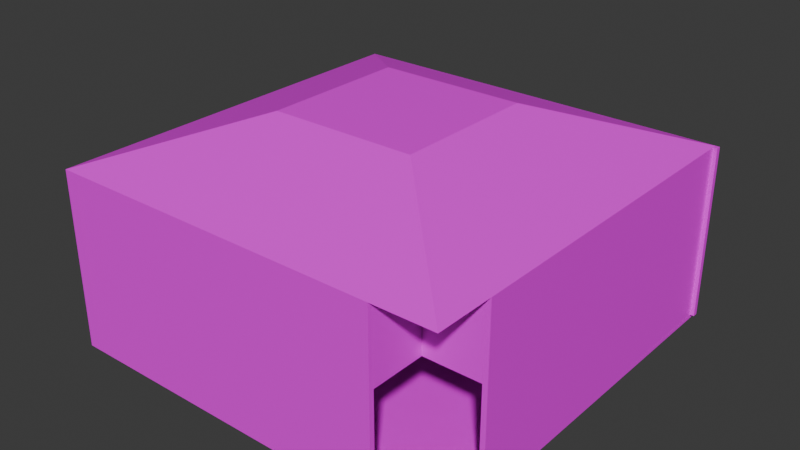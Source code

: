 # Source: Factory.blend  (saved by Blender 4.4.32; exported with 4.5.12 LTS)
import bpy
from mathutils import Matrix  # noqa: F401  (used for matrix-valued properties, if any)

bpy.ops.wm.read_factory_settings(use_empty=True)
scene = bpy.context.scene
scene.name = 'Scene'

# ---- collections
col_collection = bpy.data.collections.new('Collection'); scene.collection.children.link(col_collection)

# ---- images (referenced by path relative to the original .blend; pixels are not part of the script)
import os
ASSET_DIR = os.environ.get("B2B_ASSET_DIR", "")  # directory of the original .blend (textures are referenced by path, not embedded)
HERE = os.path.dirname(os.path.abspath(__file__))  # packed textures are extracted next to this script under _unpacked/

def load_image(name, relpath, width, height, colorspace="sRGB"):
    """Load a texture the original file referenced (path relative to the .blend, or extracted next to this script)."""
    p = next((c for c in (os.path.join(HERE, relpath), os.path.join(ASSET_DIR, relpath)) if relpath and os.path.exists(c)), "")
    if p:
        img = bpy.data.images.load(p, check_existing=True)
        img.name = name
    else:  # same state as the original file: an image datablock whose file is absent (Cycles renders it pink)
        img = bpy.data.images.new(name, width, height)
        img.source = "FILE"
        img.filepath = "//" + (relpath or name)
    img.colorspace_settings.name = colorspace
    return img
img_af8b33fcf1780a33644c19632107c495_jpg = load_image('af8b33fcf1780a33644c19632107c495.jpg', 'af8b33fcf1780a33644c19632107c495.jpg', 1024, 1024, 'sRGB')
img_944dc34ff78f08c39db1d501f55a6ca1_jpg = load_image('944dc34ff78f08c39db1d501f55a6ca1.jpg', '944dc34ff78f08c39db1d501f55a6ca1.jpg', 1024, 1024, 'sRGB')
img_944dc34ff78f08c39db1d501f55a6ca1_jpg_001 = load_image('944dc34ff78f08c39db1d501f55a6ca1.jpg.001', '944dc34ff78f08c39db1d501f55a6ca1.jpg', 1024, 1024, 'sRGB')
img_944dc34ff78f08c39db1d501f55a6ca1_jpg_002 = load_image('944dc34ff78f08c39db1d501f55a6ca1.jpg.002', '944dc34ff78f08c39db1d501f55a6ca1.jpg', 1024, 1024, 'sRGB')
img_944dc34ff78f08c39db1d501f55a6ca1_jpg_003 = load_image('944dc34ff78f08c39db1d501f55a6ca1.jpg.003', '944dc34ff78f08c39db1d501f55a6ca1.jpg', 1024, 1024, 'sRGB')
img_944dc34ff78f08c39db1d501f55a6ca1_jpg_004 = load_image('944dc34ff78f08c39db1d501f55a6ca1.jpg.004', '944dc34ff78f08c39db1d501f55a6ca1.jpg', 1024, 1024, 'sRGB')
img_944dc34ff78f08c39db1d501f55a6ca1_jpg_005 = load_image('944dc34ff78f08c39db1d501f55a6ca1.jpg.005', '944dc34ff78f08c39db1d501f55a6ca1.jpg', 1024, 1024, 'sRGB')
img_restaurant_menu_instagram_stories_templates_23_2149292454_jpg = load_image('restaurant-menu-instagram-stories-templates_23-2149292454.jpg', 'restaurant-menu-instagram-stories-templates_23-2149292454.jpg', 1024, 1024, 'sRGB')

# ---- materials (node trees are filled in below, after node groups)
mat_material = bpy.data.materials.new('Material')
mat_material.alpha_threshold = 0.0
mat_material.roughness = 0.5
mat_material.line_color = (0.0, 0.0, 0.0, 1.0)
mat_material_002 = bpy.data.materials.new('Material.002')
mat_material_003 = bpy.data.materials.new('Material.003')
mat_material_004 = bpy.data.materials.new('Material.004')
mat_material_005 = bpy.data.materials.new('Material.005')
mat_material_006 = bpy.data.materials.new('Material.006')
mat_material_007 = bpy.data.materials.new('Material.007')
mat_material_008 = bpy.data.materials.new('Material.008')

# ---- material node trees
mat_material.use_nodes = True; mat_material.node_tree.nodes.clear()
_N = mat_material.node_tree.nodes; _L = mat_material.node_tree.links
n0 = _N.new('ShaderNodeOutputMaterial'); n0.name = 'Material Output'; n0.location = (300, 300)
n1 = _N.new('ShaderNodeBsdfPrincipled'); n1.name = 'Principled BSDF'; n1.location = (10, 300)
n1.inputs[3].default_value = 1.45
n2 = _N.new('ShaderNodeTexImage'); n2.name = 'Image Texture'; n2.location = (-280, 280)
n2.image = img_af8b33fcf1780a33644c19632107c495_jpg
_L.new(n1.outputs[0], n0.inputs[0])
_L.new(n2.outputs[0], n1.inputs[0])
n0.is_active_output = True
mat_material_002.use_nodes = True; mat_material_002.node_tree.nodes.clear()
_N = mat_material_002.node_tree.nodes; _L = mat_material_002.node_tree.links
n0 = _N.new('ShaderNodeBsdfPrincipled'); n0.name = 'Principled BSDF'; n0.location = (10, 300)
n1 = _N.new('ShaderNodeOutputMaterial'); n1.name = 'Material Output'; n1.location = (300, 300)
n2 = _N.new('ShaderNodeTexImage'); n2.name = 'Image Texture'; n2.location = (-280, 280)
n2.image = img_944dc34ff78f08c39db1d501f55a6ca1_jpg
_L.new(n0.outputs[0], n1.inputs[0])
_L.new(n2.outputs[0], n0.inputs[0])
n1.is_active_output = True
mat_material_003.use_nodes = True; mat_material_003.node_tree.nodes.clear()
_N = mat_material_003.node_tree.nodes; _L = mat_material_003.node_tree.links
n0 = _N.new('ShaderNodeBsdfPrincipled'); n0.name = 'Principled BSDF'; n0.location = (10, 300)
n1 = _N.new('ShaderNodeOutputMaterial'); n1.name = 'Material Output'; n1.location = (300, 300)
n2 = _N.new('ShaderNodeTexImage'); n2.name = 'Image Texture'; n2.location = (-280, 280)
n2.image = img_944dc34ff78f08c39db1d501f55a6ca1_jpg_001
_L.new(n0.outputs[0], n1.inputs[0])
_L.new(n2.outputs[0], n0.inputs[0])
n1.is_active_output = True
mat_material_004.use_nodes = True; mat_material_004.node_tree.nodes.clear()
_N = mat_material_004.node_tree.nodes; _L = mat_material_004.node_tree.links
n0 = _N.new('ShaderNodeBsdfPrincipled'); n0.name = 'Principled BSDF'; n0.location = (10, 300)
n1 = _N.new('ShaderNodeOutputMaterial'); n1.name = 'Material Output'; n1.location = (300, 300)
n2 = _N.new('ShaderNodeTexImage'); n2.name = 'Image Texture'; n2.location = (-280, 280)
n2.image = img_944dc34ff78f08c39db1d501f55a6ca1_jpg_002
_L.new(n0.outputs[0], n1.inputs[0])
_L.new(n2.outputs[0], n0.inputs[0])
n1.is_active_output = True
mat_material_005.use_nodes = True; mat_material_005.node_tree.nodes.clear()
_N = mat_material_005.node_tree.nodes; _L = mat_material_005.node_tree.links
n0 = _N.new('ShaderNodeBsdfPrincipled'); n0.name = 'Principled BSDF'; n0.location = (10, 300)
n1 = _N.new('ShaderNodeOutputMaterial'); n1.name = 'Material Output'; n1.location = (300, 300)
n2 = _N.new('ShaderNodeTexImage'); n2.name = 'Image Texture'; n2.location = (-280, 280)
n2.image = img_944dc34ff78f08c39db1d501f55a6ca1_jpg_003
_L.new(n0.outputs[0], n1.inputs[0])
_L.new(n2.outputs[0], n0.inputs[0])
n1.is_active_output = True
mat_material_006.use_nodes = True; mat_material_006.node_tree.nodes.clear()
_N = mat_material_006.node_tree.nodes; _L = mat_material_006.node_tree.links
n0 = _N.new('ShaderNodeBsdfPrincipled'); n0.name = 'Principled BSDF'; n0.location = (10, 300)
n1 = _N.new('ShaderNodeOutputMaterial'); n1.name = 'Material Output'; n1.location = (300, 300)
n2 = _N.new('ShaderNodeTexImage'); n2.name = 'Image Texture'; n2.location = (-280, 280)
n2.image = img_944dc34ff78f08c39db1d501f55a6ca1_jpg_004
_L.new(n0.outputs[0], n1.inputs[0])
_L.new(n2.outputs[0], n0.inputs[0])
n1.is_active_output = True
mat_material_007.use_nodes = True; mat_material_007.node_tree.nodes.clear()
_N = mat_material_007.node_tree.nodes; _L = mat_material_007.node_tree.links
n0 = _N.new('ShaderNodeBsdfPrincipled'); n0.name = 'Principled BSDF'; n0.location = (10, 300)
n1 = _N.new('ShaderNodeOutputMaterial'); n1.name = 'Material Output'; n1.location = (300, 300)
n2 = _N.new('ShaderNodeTexImage'); n2.name = 'Image Texture'; n2.location = (-280, 280)
n2.image = img_944dc34ff78f08c39db1d501f55a6ca1_jpg_005
_L.new(n0.outputs[0], n1.inputs[0])
_L.new(n2.outputs[0], n0.inputs[0])
n1.is_active_output = True
mat_material_008.use_nodes = True; mat_material_008.node_tree.nodes.clear()
_N = mat_material_008.node_tree.nodes; _L = mat_material_008.node_tree.links
n0 = _N.new('ShaderNodeBsdfPrincipled'); n0.name = 'Principled BSDF'; n0.location = (10, 300)
n1 = _N.new('ShaderNodeOutputMaterial'); n1.name = 'Material Output'; n1.location = (300, 300)
n2 = _N.new('ShaderNodeTexImage'); n2.name = 'Image Texture'; n2.location = (-280, 280)
n2.image = img_restaurant_menu_instagram_stories_templates_23_2149292454_jpg
_L.new(n0.outputs[0], n1.inputs[0])
_L.new(n2.outputs[0], n0.inputs[0])
n1.is_active_output = True

# ---- world
world_world = bpy.data.worlds.new('World'); scene.world = world_world
world_world.use_nodes = True; world_world.node_tree.nodes.clear()
_N = world_world.node_tree.nodes; _L = world_world.node_tree.links
n0 = _N.new('ShaderNodeOutputWorld'); n0.name = 'World Output'; n0.location = (300, 300)
n1 = _N.new('ShaderNodeBackground'); n1.name = 'Background'; n1.location = (10, 300)
n1.inputs[0].default_value = (0.05088, 0.05088, 0.05088, 1.0)
_L.new(n1.outputs[0], n0.inputs[0])
n0.is_active_output = True
world_world.color = (0.05088, 0.05088, 0.05088)
world_world.sun_shadow_jitter_overblur = 0.0

# ---- meshes
me_cube = bpy.data.meshes.new('Cube')
me_cube.from_pydata([(1.0, 1.0, 1.0), (1.0, 1.0, -1.0), (-1.0, 1.0, 1.0), (-1.0, 1.0, -1.0), (-1.0, -1.0, 1.0), (-1.0, -1.0, -1.0), (0.7, 1.0, -1.0), (0.7, -1.0, 1.0), (0.7, -1.0, -1.0), (0.7, 1.0, 1.0), (-1.0, -0.7, -1.0), (1.0, -0.7, 1.0), (-1.0, -0.7, 1.0), (1.0, -0.7, -1.0), (0.7, -0.7, -1.0), (0.7, -0.7, 1.0), (-0.15, 1.0, -1.0), (-0.15, -1.0, 1.0), (-0.15, -1.0, -1.0), (-0.15, 1.0, 1.0), (-0.15, -0.7, -1.0), (-0.15, -0.7, 1.0)], [], [(21, 12, 4, 17), (18, 17, 4, 5), (10, 12, 2, 3), (6, 9, 0, 1), (16, 19, 9, 6), (20, 14, 8, 18), (14, 13, 11, 15), (8, 14, 15, 7), (0, 9, 15, 11), (16, 6, 14, 20), (1, 0, 11, 13), (6, 1, 13, 14), (5, 4, 12, 10), (19, 2, 12, 21), (9, 19, 21, 15), (3, 16, 20, 10), (10, 20, 18, 5), (3, 2, 19, 16), (8, 7, 17, 18), (15, 21, 17, 7)])
_uv = me_cube.uv_layers.new(name='UVMap')
_uv.uv.foreach_set('vector', [0.5615, 0.8535, 0.9721, 0.8535, 0.9721, 0.9984, 0.5615, 0.9984, 3.818, -9.524, -2.818, -9.524, -2.818, -12.23, 3.818, -12.23, 3.818, 12.27, -2.818, 12.27, -2.818, 6.865, 3.818, 6.865, 3.818, 1.455, -2.818, 1.455, -2.818, 0.5, 3.818, 0.5, 3.818, 4.16, -2.818, 4.16, -2.818, 1.455, 3.818, 1.455, 0.2312, 0.7125, 0.3375, 0.7125, 0.3375, 0.75, 0.2312, 0.75, 4.814, -4.91, 3.818, -4.91, -2.818, -4.91, -3.814, -4.91, 3.818, -6.819, 4.814, -4.91, -3.814, -4.91, -2.818, -6.819, 0.005915, 0.03219, 0.1508, 0.03219, 0.1508, 0.8535, 0.005915, 0.8535, 0.2312, 0.5, 0.3375, 0.5, 0.3375, 0.7125, 0.2312, 0.7125, 3.818, 0.5, -2.818, 0.5, -2.818, -4.91, 3.818, -4.91, 0.3375, 0.5, 0.375, 0.5, 0.375, 0.7125, 0.3375, 0.7125, 3.818, 13.23, -2.818, 13.23, -2.818, 12.27, 3.818, 12.27, 0.5615, 0.03219, 0.9721, 0.03219, 0.9721, 0.8535, 0.5615, 0.8535, 0.1508, 0.03219, 0.5615, 0.03219, 0.5615, 0.8535, 0.1508, 0.8535, 0.125, 0.5, 0.2312, 0.5, 0.2312, 0.7125, 0.125, 0.7125, 0.125, 0.7125, 0.2312, 0.7125, 0.2312, 0.75, 0.125, 0.75, 3.818, 6.865, -2.818, 6.865, -2.818, 4.16, 3.818, 4.16, 3.818, -6.819, -2.818, -6.819, -2.818, -9.524, 3.818, -9.524, 0.1508, 0.8535, 0.5615, 0.8535, 0.5615, 0.9984, 0.1508, 0.9984])
me_cube.materials.append(mat_material)
me_cube.use_mirror_vertex_groups = False
me_cube.update()
me_cube_002 = bpy.data.meshes.new('Cube.002')
me_cube_002.from_pydata([(-1.0, -8.53, -1.0), (-1.0, -8.53, 6.32), (-1.0, 8.354, -1.0), (-1.0, 8.354, 6.32), (1.0, -8.53, -1.0), (1.0, -8.53, 6.32), (1.0, 8.354, -1.0), (1.0, 8.354, 6.32)], [], [(0, 1, 3, 2), (2, 3, 7, 6), (6, 7, 5, 4), (4, 5, 1, 0), (2, 6, 4, 0), (7, 3, 1, 5)])
_uv = me_cube_002.uv_layers.new(name='UVMap')
_uv.uv.foreach_set('vector', [0.9964, 0.002407, 0.9964, 1.017, 0.003572, 1.017, 0.003572, 0.002407, 0.4861, 0.07498, 0.4861, 0.02102, 0.5139, 0.02102, 0.5139, 0.07498, 1.0, 0.001609, 1.0, 1.005, -0.0004751, 1.005, -0.0004751, 0.001609, 0.5078, 0.01087, 0.5078, 0.09862, 0.4922, 0.09862, 0.4922, 0.01087, 0.125, 0.5, 0.375, 0.5, 0.375, 0.75, 0.125, 0.75, 0.625, 0.5, 0.875, 0.5, 0.875, 0.75, 0.625, 0.75])
me_cube_002.materials.append(mat_material_002)
me_cube_002.update()
me_cube_003 = bpy.data.meshes.new('Cube.003')
me_cube_003.from_pydata([(-1.0, -8.53, -1.0), (-1.0, -8.53, 6.32), (-1.0, 8.354, -1.0), (-1.0, 8.354, 6.32), (1.0, -8.53, -1.0), (1.0, -8.53, 6.32), (1.0, 8.354, -1.0), (1.0, 8.354, 6.32)], [], [(0, 1, 3, 2), (2, 3, 7, 6), (6, 7, 5, 4), (4, 5, 1, 0), (2, 6, 4, 0), (7, 3, 1, 5)])
_uv = me_cube_003.uv_layers.new(name='UVMap')
_uv.uv.foreach_set('vector', [0.9964, 0.002407, 0.9964, 1.017, 0.003572, 1.017, 0.003572, 0.002407, 0.4244, 0.527, 0.5756, 0.527, 0.5756, 0.6782, 0.4244, 0.6782, 1.0, 0.001609, 1.0, 1.005, -0.0004751, 1.005, -0.0004751, 0.001609, 0.4867, 0.01685, 0.4867, 0.08851, 0.5133, 0.08851, 0.5133, 0.01685, 0.125, 0.5, 0.375, 0.5, 0.375, 0.75, 0.125, 0.75, 0.625, 0.5, 0.875, 0.5, 0.875, 0.75, 0.625, 0.75])
me_cube_003.materials.append(mat_material_003)
me_cube_003.update()
me_cube_004 = bpy.data.meshes.new('Cube.004')
me_cube_004.from_pydata([(-1.0, -10.45, -1.0), (-1.0, -10.45, 6.32), (-1.0, 10.03, -1.0), (-1.0, 10.03, 6.32), (1.0, -10.45, -1.0), (1.0, -10.45, 6.32), (1.0, 10.03, -1.0), (1.0, 10.03, 6.32)], [], [(0, 1, 3, 2), (2, 3, 7, 6), (6, 7, 5, 4), (4, 5, 1, 0), (2, 6, 4, 0), (7, 3, 1, 5)])
_uv = me_cube_004.uv_layers.new(name='UVMap')
_uv.uv.foreach_set('vector', [0.9964, 0.002407, 0.9964, 1.017, 0.003572, 1.017, 0.003572, 0.002407, 0.4244, 0.527, 0.5756, 0.527, 0.5756, 0.6782, 0.4244, 0.6782, 1.0, 0.001609, 1.0, 1.005, -0.0004751, 1.005, -0.0004751, 0.001609, 0.4116, 0.4885, 0.5884, 0.4885, 0.5884, 0.6652, 0.4116, 0.6652, 0.125, 0.5, 0.375, 0.5, 0.375, 0.75, 0.125, 0.75, 0.625, 0.5, 0.875, 0.5, 0.875, 0.75, 0.625, 0.75])
me_cube_004.materials.append(mat_material_004)
me_cube_004.update()
me_cube_005 = bpy.data.meshes.new('Cube.005')
me_cube_005.from_pydata([(-1.0, -10.45, -1.0), (-1.0, -10.45, 6.32), (-1.0, 10.03, -1.0), (-1.0, 10.03, 6.32), (1.0, -10.45, -1.0), (1.0, -10.45, 6.32), (1.0, 10.03, -1.0), (1.0, 10.03, 6.32)], [], [(0, 1, 3, 2), (2, 3, 7, 6), (6, 7, 5, 4), (4, 5, 1, 0), (2, 6, 4, 0), (7, 3, 1, 5)])
_uv = me_cube_005.uv_layers.new(name='UVMap')
_uv.uv.foreach_set('vector', [0.9964, 0.002407, 0.9964, 1.017, 0.003572, 1.017, 0.003572, 0.002407, 0.4244, 0.527, 0.5756, 0.527, 0.5756, 0.6782, 0.4244, 0.6782, 1.0, 0.001609, 1.0, 1.005, -0.0004751, 1.005, -0.0004751, 0.001609, 0.4116, 0.4885, 0.5884, 0.4885, 0.5884, 0.6652, 0.4116, 0.6652, 0.125, 0.5, 0.375, 0.5, 0.375, 0.75, 0.125, 0.75, 0.625, 0.5, 0.875, 0.5, 0.875, 0.75, 0.625, 0.75])
me_cube_005.materials.append(mat_material_005)
me_cube_005.update()
me_cube_007 = bpy.data.meshes.new('Cube.007')
me_cube_007.from_pydata([(-1.0, -2.619, -1.0), (-1.0, -2.619, 6.32), (-1.0, 10.03, -1.0), (-1.0, 10.03, 6.32), (1.0, -2.619, -1.0), (1.0, -2.619, 6.32), (1.0, 10.03, -1.0), (1.0, 10.03, 6.32)], [], [(0, 1, 3, 2), (2, 3, 7, 6), (6, 7, 5, 4), (4, 5, 1, 0), (2, 6, 4, 0), (7, 3, 1, 5)])
_uv = me_cube_007.uv_layers.new(name='UVMap')
_uv.uv.foreach_set('vector', [0.9964, 0.12, 0.9964, 0.8994, 0.003572, 0.8994, 0.003572, 0.12, 0.4244, 0.527, 0.5756, 0.527, 0.5756, 0.6782, 0.4244, 0.6782, 1.0, 0.1563, 1.0, 0.85, -0.0004751, 0.85, -0.0004751, 0.1563, 0.4116, 0.4885, 0.5884, 0.4885, 0.5884, 0.6652, 0.4116, 0.6652, 0.125, 0.5, 0.375, 0.5, 0.375, 0.75, 0.125, 0.75, 0.625, 0.5, 0.875, 0.5, 0.875, 0.75, 0.625, 0.75])
me_cube_007.materials.append(mat_material_006)
me_cube_007.update()
me_cube_008 = bpy.data.meshes.new('Cube.008')
me_cube_008.from_pydata([(-1.0, -1.748, -1.0), (-1.0, -1.748, 6.32), (-1.0, 10.03, -1.0), (-1.0, 10.03, 6.32), (1.0, -1.748, -1.0), (1.0, -1.748, 6.32), (1.0, 10.03, -1.0), (1.0, 10.03, 6.32)], [], [(0, 1, 3, 2), (2, 3, 7, 6), (6, 7, 5, 4), (4, 5, 1, 0), (2, 6, 4, 0), (7, 3, 1, 5)])
_uv = me_cube_008.uv_layers.new(name='UVMap')
_uv.uv.foreach_set('vector', [0.9964, 0.1993, 0.9964, 0.8201, 0.003572, 0.8201, 0.003572, 0.1993, 0.4244, 0.527, 0.5756, 0.527, 0.5756, 0.6782, 0.4244, 0.6782, 1.0, 0.1262, 1.0, 0.8802, -0.0004751, 0.8802, -0.0004751, 0.1262, 0.4116, 0.4885, 0.5884, 0.4885, 0.5884, 0.6652, 0.4116, 0.6652, 0.125, 0.5, 0.375, 0.5, 0.375, 0.75, 0.125, 0.75, 0.625, 0.5, 0.875, 0.5, 0.875, 0.75, 0.625, 0.75])
me_cube_008.materials.append(mat_material_007)
me_cube_008.update()
me_cube_009 = bpy.data.meshes.new('Cube.009')
me_cube_009.from_pydata([(-8.461, -1.0, -1.0), (-3.061, 4.387, 12.15), (-8.461, 15.88, -1.0), (-3.061, 10.5, 12.15), (8.461, -1.0, -1.0), (3.061, 4.387, 12.15), (8.461, 15.88, -1.0), (3.061, 10.5, 12.15)], [], [(0, 1, 3, 2), (2, 3, 7, 6), (6, 7, 5, 4), (4, 5, 1, 0), (2, 6, 4, 0), (7, 3, 1, 5)])
_uv = me_cube_009.uv_layers.new(name='UVMap')
_uv.uv.foreach_set('vector', [0.03447, 0.1009, 0.9655, 0.1009, 0.9655, 0.1491, 0.03447, 0.1491, 0.03447, 0.3649, 0.9655, 0.3649, 0.9655, 0.4329, 0.03447, 0.4329, 0.04563, 0.6346, 0.9767, 0.6346, 0.9767, 0.6536, 0.04563, 0.6536, 0.03447, 0.835, 0.9655, 0.835, 0.9655, 0.915, 0.03447, 0.915, -0.2422, -0.2514, 1.236, -0.2514, 1.236, 1.243, -0.2422, 1.243, 0.1149, 0.1541, 1.057, 0.1541, 1.057, 1.096, 0.1149, 1.096])
me_cube_009.materials.append(mat_material_008)
me_cube_009.update()

# ---- objects
ob_floor = bpy.data.objects.new('Floor', me_cube)
ob_cube = bpy.data.objects.new('Cube', me_cube_002)
ob_cube_001 = bpy.data.objects.new('Cube.001', me_cube_003)
ob_cube_002 = bpy.data.objects.new('Cube.002', me_cube_004)
ob_cube_003 = bpy.data.objects.new('Cube.003', me_cube_005)
ob_cube_004 = bpy.data.objects.new('Cube.004', me_cube_007)
ob_cube_005 = bpy.data.objects.new('Cube.005', me_cube_008)
ob_cube_006 = bpy.data.objects.new('Cube.006', me_cube_009)

# ---- transforms, parenting, visibility, modifiers, constraints
ob_floor.location = (0.0, 0.0, 0.0)
ob_floor.scale = (8.461, 8.442, 0.08606)
ob_floor.lock_rotations_4d = False
ob_floor.empty_display_type = 'ARROWS'
ob_floor.lineart.crease_threshold = 0.0
ob_cube.location = (-8.356, 0.08826, 1.086)
ob_cube.scale = (0.1054, 1.0, 1.0)
ob_cube_001.location = (0.1032, 8.337, 1.086)
ob_cube_001.rotation_euler = (0.0, -0.0, 1.571)
ob_cube_001.scale = (0.1054, 1.0, 1.0)
ob_cube_002.location = (-1.309, -8.337, 1.086)
ob_cube_002.rotation_euler = (0.0, -0.0, 1.571)
ob_cube_002.scale = (0.1054, 0.6921, 1.0)
ob_cube_003.location = (8.356, 0.9993, 1.086)
ob_cube_003.rotation_euler = (0.0, -0.0, 3.142)
ob_cube_003.scale = (0.1054, 0.6921, 1.0)
ob_cube_004.location = (5.818, -6.249, 4.723)
ob_cube_004.rotation_euler = (0.0, -0.0, 3.142)
ob_cube_004.scale = (0.1054, 0.1976, 0.4245)
ob_cube_005.location = (6.268, -5.837, 4.723)
ob_cube_005.rotation_euler = (0.0, -0.0, 4.712)
ob_cube_005.scale = (0.1054, 0.1976, 0.4245)
ob_cube_006.location = (0.0, -7.442, 7.556)
ob_cube_006.scale = (1.0, 1.0, 0.1498)

# ---- collection membership
col_collection.objects.link(ob_floor)
col_collection.objects.link(ob_cube)
col_collection.objects.link(ob_cube_001)
col_collection.objects.link(ob_cube_002)
col_collection.objects.link(ob_cube_003)
col_collection.objects.link(ob_cube_004)
col_collection.objects.link(ob_cube_005)
col_collection.objects.link(ob_cube_006)

# ---- scene / render settings (as saved in the file)
scene.frame_start = 1; scene.frame_end = 250; scene.frame_set(2)
scene.render.engine = 'BLENDER_EEVEE_NEXT'
bpy.context.view_layer.update()

# ---- added for rendering (the .blend has no active camera and no usable light): camera, sun
cam_auto = bpy.data.cameras.new('AutoCamera')
cam_auto.lens = 50.0
cam_auto.sensor_width = 36.0
cam_auto.clip_end = 1000.0
ob_auto_camera = bpy.data.objects.new('AutoCamera', cam_auto)
scene.collection.objects.link(ob_auto_camera)
ob_auto_camera.location = (23.9783, -28.6707, 23.759)
ob_auto_camera.rotation_euler = (1.09748, -7.21219e-08, 0.694738)
scene.camera = ob_auto_camera
light_auto_sun = bpy.data.lights.new('AutoSun', 'SUN')
light_auto_sun.energy = 3.0
light_auto_sun.angle = 0.0523599
ob_auto_sun = bpy.data.objects.new('AutoSun', light_auto_sun)
scene.collection.objects.link(ob_auto_sun)
ob_auto_sun.rotation_euler = (0.872665, 0.174533, 0.523599)
bpy.context.view_layer.update()
